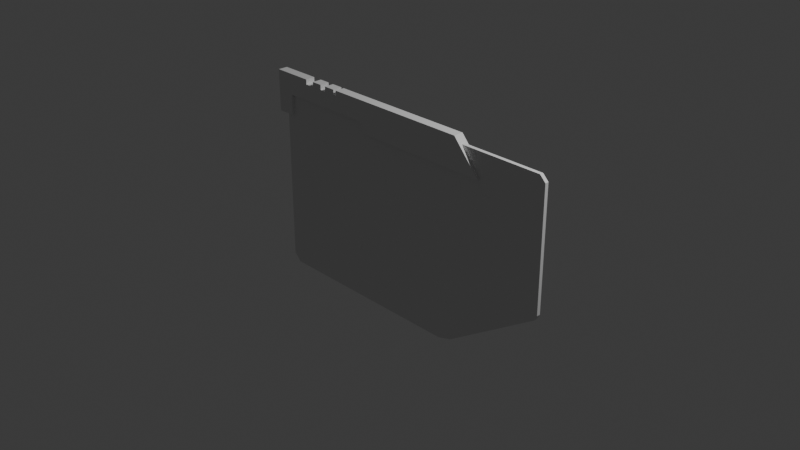 # Source: keyCardModel.blend  (saved by Blender 4.3.34; exported with 4.5.12 LTS)
import bpy
from mathutils import Matrix  # noqa: F401  (used for matrix-valued properties, if any)

bpy.ops.wm.read_factory_settings(use_empty=True)
scene = bpy.context.scene
scene.name = 'Scene'

# ---- collections
col_collection = bpy.data.collections.new('Collection'); scene.collection.children.link(col_collection)

# ---- world
world_world = bpy.data.worlds.new('World'); scene.world = world_world
world_world.use_nodes = True; world_world.node_tree.nodes.clear()
_N = world_world.node_tree.nodes; _L = world_world.node_tree.links
n0 = _N.new('ShaderNodeOutputWorld'); n0.name = 'World Output'; n0.location = (300, 300)
n1 = _N.new('ShaderNodeBackground'); n1.name = 'Background'; n1.location = (10, 300)
n1.inputs[0].default_value = (0.05088, 0.05088, 0.05088, 1.0)
_L.new(n1.outputs[0], n0.inputs[0])
n0.is_active_output = True
world_world.color = (0.05088, 0.05088, 0.05088)
world_world.sun_shadow_jitter_overblur = 0.0

# ---- cameras
cam_camera = bpy.data.cameras.new('Camera')
cam_camera.clip_end = 100.0
cam_camera.ortho_scale = 7.314

# ---- lights
light_light = bpy.data.lights.new('Light', 'POINT')
light_light.energy = 1000.0
light_light.shadow_soft_size = 0.1

# ---- meshes
me_plane = bpy.data.meshes.new('Plane')
me_plane.from_pydata([(-1.725, 0.0, 1.076), (-1.725, -0.02, 1.076), (-1.725, 0.02, 1.076), (1.862, 0.0, 1.011), (1.797, 0.0, 1.076), (1.862, -0.02, 1.011), (1.797, -0.02, 1.076), (1.797, 0.02, 1.076), (1.862, 0.02, 1.011), (-1.725, 0.0, -1.039), (-1.639, 0.0, -1.125), (-1.725, -0.02, -1.039), (-1.639, -0.02, -1.125), (-1.639, 0.02, -1.125), (-1.725, 0.02, -1.039), (0.6048, 0.0, -1.125), (0.7686, 0.0, -1.077), (0.6048, -0.02, -1.125), (0.7686, -0.02, -1.077), (0.7686, 0.02, -1.077), (0.6048, 0.02, -1.125), (1.83, 0.0, -0.3843), (1.862, 0.0, -0.3244), (1.83, -0.02, -0.3843), (1.862, -0.02, -0.3244), (1.862, 0.02, -0.3244), (1.83, 0.02, -0.3843)], [], [(11, 12, 17, 18, 23, 24, 5, 6, 1), (0, 4, 7, 2), (3, 22, 25, 8), (9, 0, 2, 14), (4, 0, 1, 6), (5, 3, 4, 6), (3, 8, 7, 4), (26, 21, 16, 19), (10, 15, 17, 12), (15, 10, 13, 20), (13, 14, 2, 7, 8, 25, 26, 19, 20), (11, 9, 10, 12), (13, 10, 9, 14), (0, 9, 11, 1), (17, 15, 16, 18), (15, 20, 19, 16), (21, 23, 18, 16), (22, 24, 23, 21), (25, 22, 21, 26), (22, 3, 5, 24)])
_uv = me_plane.uv_layers.new(name='UVMap')
_uv.uv.foreach_set('vector', [0.0, 0.03938, 0.02822, 0.0, 0.7585, 0.0, 0.8011, 0.02213, 0.9941, 0.3367, 1.0, 0.3638, 1.0, 0.9703, 0.9818, 1.0, 0.0, 1.0, 0.0, 1.0, 0.9818, 1.0, 0.9818, 1.0, 0.0, 1.0, 1.0, 0.9703, 1.0, 0.3638, 1.0, 0.3638, 1.0, 0.9703, 0.0, 0.03938, 0.0, 1.0, 0.0, 1.0, 0.0, 0.03938, 0.9818, 1.0, 0.0, 1.0, 0.0, 1.0, 0.9818, 1.0, 1.0, 0.9703, 1.0, 0.9703, 0.9818, 1.0, 0.9818, 1.0, 1.0, 0.9703, 1.0, 0.9703, 0.9818, 1.0, 0.9818, 1.0, 0.9941, 0.3367, 0.9941, 0.3367, 0.8011, 0.02213, 0.8011, 0.02213, 0.02822, 0.0, 0.7585, 0.0, 0.7585, 0.0, 0.02822, 0.0, 0.7585, 0.0, 0.02822, 0.0, 0.02822, 0.0, 0.7585, 0.0, 0.02822, 0.0, 0.0, 0.03938, 0.0, 1.0, 0.9818, 1.0, 1.0, 0.9703, 1.0, 0.3638, 0.9941, 0.3367, 0.8011, 0.02213, 0.7585, 0.0, 0.0, 0.03938, 0.0, 0.03938, 0.02822, 0.0, 0.02822, 0.0, 0.02822, 0.0, 0.02822, 0.0, 0.0, 0.03938, 0.0, 0.03938, 0.0, 1.0, 0.0, 0.03938, 0.0, 0.03938, 0.0, 1.0, 0.7585, 0.0, 0.7585, 0.0, 0.8011, 0.02213, 0.8011, 0.02213, 0.7585, 0.0, 0.7585, 0.0, 0.8011, 0.02213, 0.8011, 0.02213, 0.9941, 0.3367, 0.9941, 0.3367, 0.8011, 0.02213, 0.8011, 0.02213, 1.0, 0.3638, 1.0, 0.3638, 0.9941, 0.3367, 0.9941, 0.3367, 1.0, 0.3638, 1.0, 0.3638, 0.9941, 0.3367, 0.9941, 0.3367, 1.0, 0.3638, 1.0, 0.9703, 1.0, 0.9703, 1.0, 0.3638])
me_plane.update()
me_plane_001 = bpy.data.meshes.new('Plane.001')
me_plane_001.from_pydata([(-1.821, 0.6854, -7.694e-08), (-1.821, 1.152, -2.833e-09), (-1.618, 0.6854, -7.694e-08), (-1.618, 1.152, -2.833e-09), (-1.821, 0.9185, -3.989e-08), (-1.618, 0.9185, -3.989e-08), (-1.821, 0.802, -5.842e-08), (1.105, 0.802, -5.842e-08), (-1.618, 0.802, -5.842e-08), (1.002, 0.9185, -3.989e-08), (0.7959, 1.152, -2.833e-09), (-0.4239, 0.802, -5.842e-08), (-0.535, 0.9185, -3.989e-08), (-1.821, 0.802, -0.05404), (-1.821, 0.6854, -0.05404), (-1.618, 1.152, -0.05404), (-1.821, 1.152, -0.05404), (-1.618, 0.6854, -0.05404), (0.7959, 1.152, -0.05404), (-1.618, 0.9185, -0.05404), (-1.821, 0.9185, -0.05404), (-1.618, 0.802, -0.05404), (-0.535, 0.9185, -0.05404), (1.002, 0.9185, -0.05404), (1.105, 0.802, -0.05404), (-0.4239, 0.802, -0.05404), (-1.821, 0.802, 0.05404), (-1.821, 0.6854, 0.05404), (-1.618, 1.152, 0.05404), (-1.821, 1.152, 0.05404), (-1.618, 0.6854, 0.05404), (0.7959, 1.152, 0.05404), (-1.618, 0.9185, 0.05404), (-1.821, 0.9185, 0.05404), (-1.618, 0.802, 0.05404), (-0.535, 0.9185, 0.05404), (1.002, 0.9185, 0.05404), (1.105, 0.802, 0.05404), (-0.4239, 0.802, 0.05404), (-1.357, 1.152, -2.833e-09), (-1.357, 1.152, -0.05404), (-1.357, 1.152, 0.05404), (-1.249, 1.152, -2.833e-09), (-1.249, 1.152, -0.05404), (-1.249, 1.152, 0.05404), (-1.124, 1.152, -2.833e-09), (-1.124, 1.152, -0.05404), (-1.124, 1.152, 0.05404), (-1.053, 1.152, -2.833e-09), (-1.053, 1.152, -0.05404), (-1.053, 1.152, 0.05404), (-0.9205, 1.152, -2.833e-09), (-0.9205, 1.152, -0.05404), (-0.9205, 1.152, 0.05404), (-0.8845, 1.152, -2.833e-09), (-0.8845, 1.152, -0.05404), (-0.8845, 1.152, 0.05404), (-1.357, 0.9185, 0.05404), (-1.249, 0.9185, 0.05404), (-1.124, 0.9185, 0.05404), (-1.053, 0.9185, 0.05404), (-0.9205, 0.9185, 0.05404), (-0.8845, 0.9185, 0.05404), (-1.249, 0.9185, -0.05404), (-1.357, 0.9185, -0.05404), (-1.124, 0.9185, -0.05404), (-1.053, 0.9185, -0.05404), (-0.9205, 0.9185, -0.05404), (-0.8845, 0.9185, -0.05404), (-1.821, 1.096, -1.173e-08), (-1.618, 1.096, -0.05404), (-1.821, 1.096, -0.05404), (-1.618, 1.096, 0.05404), (-1.821, 1.096, 0.05404), (-1.357, 1.096, 0.05404), (-1.357, 1.096, -0.05404), (-1.249, 1.096, 0.05404), (-1.124, 1.096, 0.05404), (-1.053, 1.096, 0.05404), (-0.9205, 1.096, 0.05404), (0.8453, 1.096, -1.173e-08), (0.8453, 1.096, -0.05404), (0.8453, 1.096, 0.05404), (-0.8845, 1.096, 0.05404), (-0.8845, 1.096, -0.05404), (-1.053, 1.096, -0.05404), (-0.9205, 1.096, -0.05404), (-1.249, 1.096, -0.05404), (-1.124, 1.096, -0.05404)], [], [(9, 7, 37, 36), (69, 1, 29, 73), (80, 9, 36, 82), (54, 10, 31, 56), (8, 2, 30, 34), (70, 75, 40, 15), (71, 70, 15, 16), (13, 21, 19, 20), (14, 17, 21, 13), (22, 25, 24, 23), (2, 8, 21, 17), (39, 3, 15, 40), (80, 10, 18, 81), (69, 4, 20, 71), (7, 9, 23, 24), (8, 5, 19, 21), (11, 7, 24, 25), (6, 0, 14, 13), (5, 12, 22, 68, 67, 66, 65, 63, 64, 19), (3, 1, 16, 15), (12, 11, 25, 22), (4, 6, 13, 20), (0, 2, 17, 14), (72, 28, 41, 74), (73, 29, 28, 72), (26, 33, 32, 34), (27, 26, 34, 30), (35, 36, 37, 38), (5, 8, 34, 32), (7, 11, 38, 37), (0, 6, 26, 27), (12, 5, 32, 57, 58, 59, 60, 61, 62, 35), (1, 3, 28, 29), (11, 12, 35, 38), (6, 4, 33, 26), (2, 0, 27, 30), (4, 69, 73, 33), (3, 39, 41, 28), (45, 42, 43, 46), (19, 64, 75, 70), (20, 19, 70, 71), (42, 45, 47, 44), (51, 48, 49, 52), (1, 69, 71, 16), (32, 72, 74, 57), (48, 51, 53, 50), (10, 54, 55, 18), (33, 73, 72, 32), (76, 44, 47, 77), (78, 50, 53, 79), (62, 83, 82, 36, 35), (87, 63, 65, 88), (85, 66, 67, 86), (55, 84, 81, 18), (58, 76, 77, 59), (60, 78, 79, 61), (9, 80, 81, 23), (10, 80, 82, 31), (49, 85, 86, 52), (82, 83, 56, 31), (81, 84, 68, 22, 23), (43, 87, 88, 46), (58, 57, 74, 76), (60, 59, 77, 78), (62, 61, 79, 83), (68, 84, 86, 67), (66, 85, 88, 65), (63, 87, 75, 64), (74, 75, 87, 76), (78, 77, 88, 85), (83, 79, 86, 84), (75, 74, 41, 40), (76, 87, 43, 44), (77, 47, 46, 88), (78, 85, 49, 50), (79, 53, 52, 86), (83, 84, 55, 56)])
_uv = me_plane_001.uv_layers.new(name='UVMap')
_uv.uv.foreach_set('vector', [0.9648, 0.5, 1.0, 0.25, 1.0, 0.25, 0.9648, 0.5, 0.0, 0.88, 0.0, 1.0, 0.0, 1.0, 0.0, 0.88, 0.9112, 0.88, 0.9648, 0.5, 0.9648, 0.5, 0.9112, 0.88, 0.3018, 1.0, 0.8943, 1.0, 0.8943, 1.0, 0.3018, 1.0, 0.06944, 0.25, 0.06944, 0.0, 0.06944, 0.0, 0.06944, 0.25, 0.06944, 0.88, 0.163, 0.88, 0.163, 1.0, 0.06944, 1.0, 0.0, 0.88, 0.06944, 0.88, 0.06944, 1.0, 0.0, 1.0, 0.0, 0.25, 0.06944, 0.25, 0.06944, 0.5, 0.0, 0.5, 0.0, 0.0, 0.06944, 0.0, 0.06944, 0.25, 0.0, 0.25, 0.4395, 0.5, 0.4775, 0.25, 1.0, 0.25, 0.9648, 0.5, 0.06944, 0.0, 0.06944, 0.25, 0.06944, 0.25, 0.06944, 0.0, 0.163, 1.0, 0.06944, 1.0, 0.06944, 1.0, 0.163, 1.0, 0.9112, 0.88, 0.8943, 1.0, 0.8943, 1.0, 0.9112, 0.88, 0.0, 0.88, 0.0, 0.5, 0.0, 0.5, 0.0, 0.88, 1.0, 0.25, 0.9648, 0.5, 0.9648, 0.5, 1.0, 0.25, 0.06944, 0.25, 0.06944, 0.5, 0.06944, 0.5, 0.06944, 0.25, 0.4775, 0.25, 1.0, 0.25, 1.0, 0.25, 0.4775, 0.25, 0.0, 0.25, 0.0, 0.0, 0.0, 0.0, 0.0, 0.25, 0.06944, 0.5, 0.4395, 0.5, 0.4395, 0.5, 0.3018, 0.5, 0.2817, 0.5, 0.2449, 0.5, 0.223, 0.5, 0.1871, 0.5, 0.163, 0.5, 0.06944, 0.5, 0.06944, 1.0, 0.0, 1.0, 0.0, 1.0, 0.06944, 1.0, 0.4395, 0.5, 0.4775, 0.25, 0.4775, 0.25, 0.4395, 0.5, 0.0, 0.5, 0.0, 0.25, 0.0, 0.25, 0.0, 0.5, 0.0, 0.0, 0.06944, 0.0, 0.06944, 0.0, 0.0, 0.0, 0.06944, 0.88, 0.06944, 1.0, 0.163, 1.0, 0.163, 0.88, 0.0, 0.88, 0.0, 1.0, 0.06944, 1.0, 0.06944, 0.88, 0.0, 0.25, 0.0, 0.5, 0.06944, 0.5, 0.06944, 0.25, 0.0, 0.0, 0.0, 0.25, 0.06944, 0.25, 0.06944, 0.0, 0.4395, 0.5, 0.9648, 0.5, 1.0, 0.25, 0.4775, 0.25, 0.06944, 0.5, 0.06944, 0.25, 0.06944, 0.25, 0.06944, 0.5, 1.0, 0.25, 0.4775, 0.25, 0.4775, 0.25, 1.0, 0.25, 0.0, 0.0, 0.0, 0.25, 0.0, 0.25, 0.0, 0.0, 0.4395, 0.5, 0.06944, 0.5, 0.06944, 0.5, 0.163, 0.5, 0.1871, 0.5, 0.223, 0.5, 0.2449, 0.5, 0.2817, 0.5, 0.3018, 0.5, 0.4395, 0.5, 0.0, 1.0, 0.06944, 1.0, 0.06944, 1.0, 0.0, 1.0, 0.4775, 0.25, 0.4395, 0.5, 0.4395, 0.5, 0.4775, 0.25, 0.0, 0.25, 0.0, 0.5, 0.0, 0.5, 0.0, 0.25, 0.06944, 0.0, 0.0, 0.0, 0.0, 0.0, 0.06944, 0.0, 0.0, 0.5, 0.0, 0.88, 0.0, 0.88, 0.0, 0.5, 0.06944, 1.0, 0.163, 1.0, 0.163, 1.0, 0.06944, 1.0, 0.223, 1.0, 0.1871, 1.0, 0.1871, 1.0, 0.223, 1.0, 0.06944, 0.5, 0.163, 0.5, 0.163, 0.88, 0.06944, 0.88, 0.0, 0.5, 0.06944, 0.5, 0.06944, 0.88, 0.0, 0.88, 0.1871, 1.0, 0.223, 1.0, 0.223, 1.0, 0.1871, 1.0, 0.2817, 1.0, 0.2449, 1.0, 0.2449, 1.0, 0.2817, 1.0, 0.0, 1.0, 0.0, 0.88, 0.0, 0.88, 0.0, 1.0, 0.06944, 0.5, 0.06944, 0.88, 0.163, 0.88, 0.163, 0.5, 0.2449, 1.0, 0.2817, 1.0, 0.2817, 1.0, 0.2449, 1.0, 0.8943, 1.0, 0.3018, 1.0, 0.3018, 1.0, 0.8943, 1.0, 0.0, 0.5, 0.0, 0.88, 0.06944, 0.88, 0.06944, 0.5, 0.1871, 0.88, 0.1871, 1.0, 0.223, 1.0, 0.223, 0.88, 0.2449, 0.88, 0.2449, 1.0, 0.2817, 1.0, 0.2817, 0.88, 0.3018, 0.5, 0.3018, 0.88, 0.9112, 0.88, 0.9648, 0.5, 0.4395, 0.5, 0.1871, 0.88, 0.1871, 0.5, 0.223, 0.5, 0.223, 0.88, 0.2449, 0.88, 0.2449, 0.5, 0.2817, 0.5, 0.2817, 0.88, 0.3018, 1.0, 0.3018, 0.88, 0.9112, 0.88, 0.8943, 1.0, 0.1871, 0.5, 0.1871, 0.88, 0.223, 0.88, 0.223, 0.5, 0.2449, 0.5, 0.2449, 0.88, 0.2817, 0.88, 0.2817, 0.5, 0.9648, 0.5, 0.9112, 0.88, 0.9112, 0.88, 0.9648, 0.5, 0.8943, 1.0, 0.9112, 0.88, 0.9112, 0.88, 0.8943, 1.0, 0.2449, 1.0, 0.2449, 0.88, 0.2817, 0.88, 0.2817, 1.0, 0.9112, 0.88, 0.3018, 0.88, 0.3018, 1.0, 0.8943, 1.0, 0.9112, 0.88, 0.3018, 0.88, 0.3018, 0.5, 0.4395, 0.5, 0.9648, 0.5, 0.1871, 1.0, 0.1871, 0.88, 0.223, 0.88, 0.223, 1.0, 0.1871, 0.5, 0.163, 0.5, 0.163, 0.88, 0.1871, 0.88, 0.2449, 0.5, 0.223, 0.5, 0.223, 0.88, 0.2449, 0.88, 0.3018, 0.5, 0.2817, 0.5, 0.2817, 0.88, 0.3018, 0.88, 0.3018, 0.5, 0.3018, 0.88, 0.2817, 0.88, 0.2817, 0.5, 0.2449, 0.5, 0.2449, 0.88, 0.223, 0.88, 0.223, 0.5, 0.1871, 0.5, 0.1871, 0.88, 0.163, 0.88, 0.163, 0.5, 0.163, 0.88, 0.163, 0.88, 0.1871, 0.88, 0.1871, 0.88, 0.2449, 0.88, 0.223, 0.88, 0.223, 0.88, 0.2449, 0.88, 0.3018, 0.88, 0.2817, 0.88, 0.2817, 0.88, 0.3018, 0.88, 0.163, 0.88, 0.163, 0.88, 0.163, 1.0, 0.163, 1.0, 0.1871, 0.88, 0.1871, 0.88, 0.1871, 1.0, 0.1871, 1.0, 0.223, 0.88, 0.223, 1.0, 0.223, 1.0, 0.223, 0.88, 0.2449, 0.88, 0.2449, 0.88, 0.2449, 1.0, 0.2449, 1.0, 0.2817, 0.88, 0.2817, 1.0, 0.2817, 1.0, 0.2817, 0.88, 0.3018, 0.88, 0.3018, 0.88, 0.3018, 1.0, 0.3018, 1.0])
me_plane_001.update()

# ---- objects
ob_light = bpy.data.objects.new('Light', light_light)
ob_camera = bpy.data.objects.new('Camera', cam_camera)
ob_empty = bpy.data.objects.new('Empty', None)
ob_plane = bpy.data.objects.new('Plane', me_plane)
ob_plane_001 = bpy.data.objects.new('Plane.001', me_plane_001)

# ---- transforms, parenting, visibility, modifiers, constraints
ob_light.location = (4.076, 1.005, 5.904)
ob_light.rotation_euler = (0.6503, 0.05522, 1.866)
ob_light.lock_rotations_4d = False
ob_light.empty_display_type = 'ARROWS'
ob_light.color = (0.0, 0.0, 0.0, 0.0)
ob_light.lineart.crease_threshold = 0.0
ob_camera.location = (7.359, -6.926, 4.958)
ob_camera.rotation_euler = (1.109, 0.0, 0.8149)
ob_camera.lock_rotations_4d = False
ob_camera.empty_display_type = 'ARROWS'
ob_camera.color = (0.0, 0.0, 0.0, 0.0)
ob_camera.display_type = 'WIRE'
ob_camera.lineart.crease_threshold = 0.0
ob_empty.location = (0.0, 0.7621, 0.0)
ob_empty.rotation_euler = (1.571, -0.0, 0.0)
ob_empty.empty_display_type = 'IMAGE'
ob_empty.empty_display_size = 5.0
ob_empty.use_empty_image_alpha = True
ob_empty.color = (1.0, 1.0, 1.0, 0.5)
ob_plane.location = (0.0, 0.0, 0.0)
ob_plane_001.location = (0.0, 0.0, 0.0)
ob_plane_001.rotation_euler = (1.571, -0.0, 0.0)

# ---- collection membership
col_collection.objects.link(ob_light)
col_collection.objects.link(ob_camera)
col_collection.objects.link(ob_empty)
col_collection.objects.link(ob_plane)
col_collection.objects.link(ob_plane_001)

# ---- scene / render settings (as saved in the file)
scene.camera = ob_camera
scene.frame_start = 1; scene.frame_end = 250; scene.frame_set(1)
scene.render.engine = 'BLENDER_EEVEE_NEXT'
bpy.context.view_layer.update()
